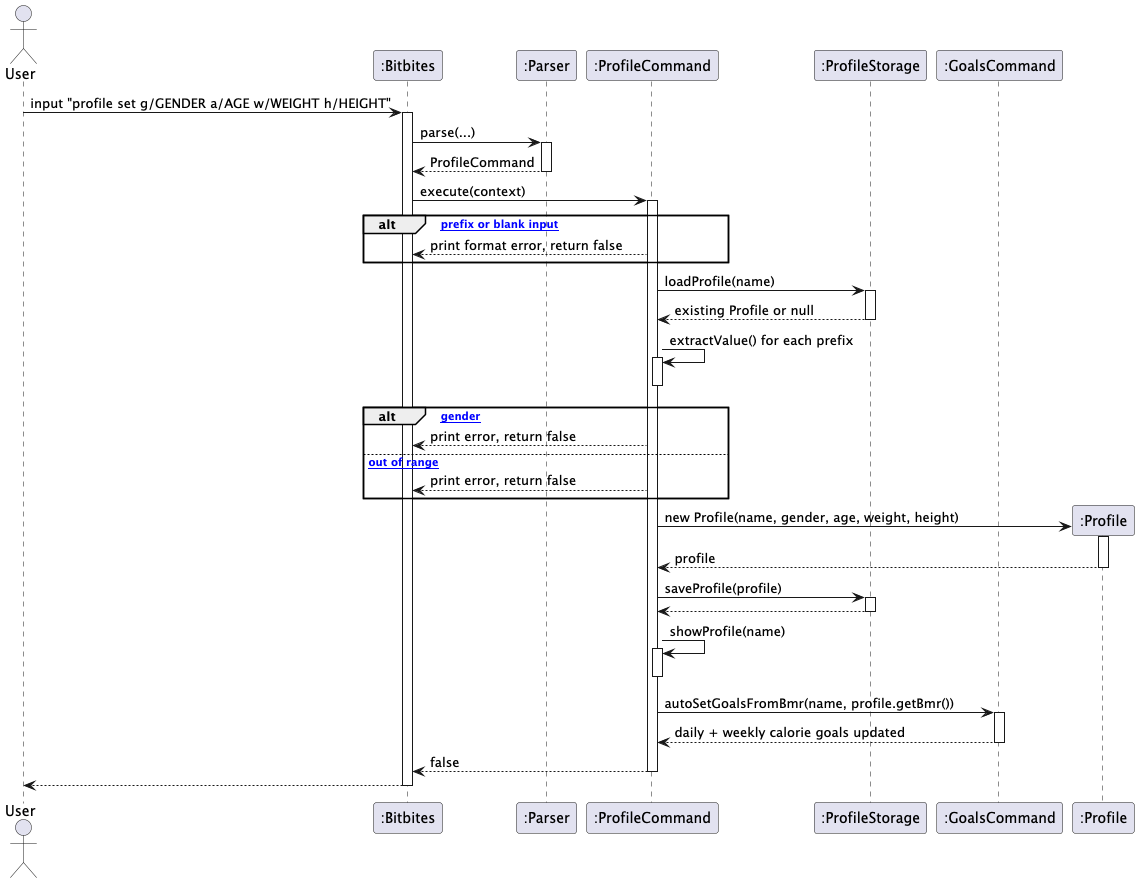

The diagram above was rendered by PlantUML. Its source (embedded in the PNG):
@startuml
actor User
participant ":Bitbites" as Bitbites
participant ":Parser" as Parser
participant ":ProfileCommand" as ProfileCommand
participant ":ProfileStorage" as ProfileStorage
participant ":GoalsCommand" as GoalsCommand
participant ":Profile" as Profile

User -> Bitbites : input "profile set g/GENDER a/AGE w/WEIGHT h/HEIGHT"
activate Bitbites

Bitbites -> Parser : parse(...)
activate Parser
Parser --> Bitbites : ProfileCommand
deactivate Parser

Bitbites -> ProfileCommand : execute(context)
activate ProfileCommand

alt [missing prefix or blank input]
  ProfileCommand --> Bitbites : print format error, return false
end

ProfileCommand -> ProfileStorage : loadProfile(name)
activate ProfileStorage
ProfileStorage --> ProfileCommand : existing Profile or null
deactivate ProfileStorage

ProfileCommand -> ProfileCommand : extractValue() for each prefix
activate ProfileCommand
deactivate ProfileCommand

alt [invalid gender]
  ProfileCommand --> Bitbites : print error, return false
else [age/weight/height out of range]
  ProfileCommand --> Bitbites : print error, return false
end

create Profile
ProfileCommand -> Profile : new Profile(name, gender, age, weight, height)
activate Profile
Profile --> ProfileCommand : profile
deactivate Profile

ProfileCommand -> ProfileStorage : saveProfile(profile)
activate ProfileStorage
ProfileStorage --> ProfileCommand
deactivate ProfileStorage

ProfileCommand -> ProfileCommand : showProfile(name)
activate ProfileCommand
deactivate ProfileCommand

ProfileCommand -> GoalsCommand : autoSetGoalsFromBmr(name, profile.getBmr())
activate GoalsCommand
GoalsCommand --> ProfileCommand : daily + weekly calorie goals updated
deactivate GoalsCommand

ProfileCommand --> Bitbites : false
deactivate ProfileCommand

Bitbites --> User
deactivate Bitbites
@enduml